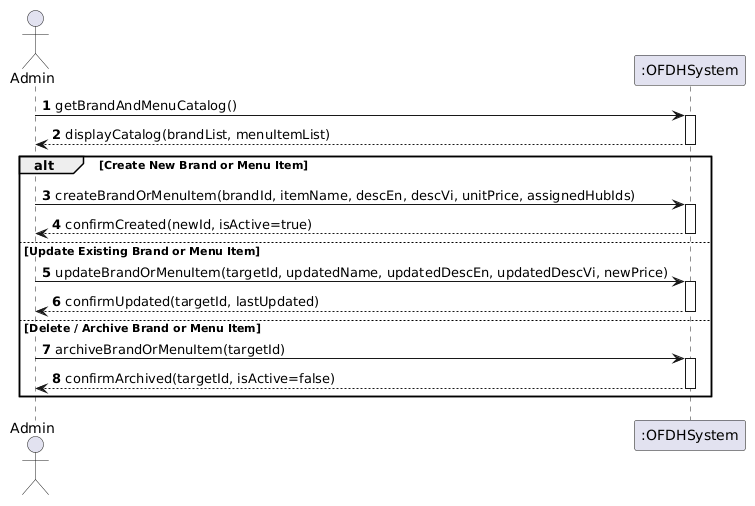

The diagram above was rendered by PlantUML. Its source (embedded in the PNG):
@startuml
skinparam shadowing false
autonumber
actor "Admin" as Adm
participant ":OFDHSystem" as Sys

Adm -> Sys : getBrandAndMenuCatalog()
activate Sys
Sys --> Adm : displayCatalog(brandList, menuItemList)
deactivate Sys

alt Create New Brand or Menu Item
    Adm -> Sys : createBrandOrMenuItem(brandId, itemName, descEn, descVi, unitPrice, assignedHubIds)
    activate Sys
    Sys --> Adm : confirmCreated(newId, isActive=true)
    deactivate Sys
else Update Existing Brand or Menu Item
    Adm -> Sys : updateBrandOrMenuItem(targetId, updatedName, updatedDescEn, updatedDescVi, newPrice)
    activate Sys
    Sys --> Adm : confirmUpdated(targetId, lastUpdated)
    deactivate Sys
else Delete / Archive Brand or Menu Item
    Adm -> Sys : archiveBrandOrMenuItem(targetId)
    activate Sys
    Sys --> Adm : confirmArchived(targetId, isActive=false)
    deactivate Sys
end
@enduml